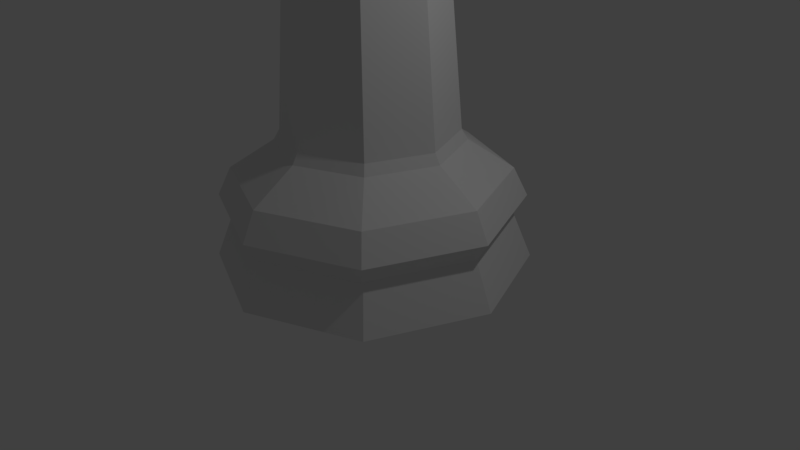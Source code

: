 # Source: LP_Queen.blend  (saved by Blender 2.77.0; exported with 4.5.12 LTS)
import bpy
from mathutils import Matrix  # noqa: F401  (used for matrix-valued properties, if any)

bpy.ops.wm.read_factory_settings(use_empty=True)
scene = bpy.context.scene
scene.name = 'Scene'

# ---- collections
col_collection_1 = bpy.data.collections.new('Collection 1'); scene.collection.children.link(col_collection_1)

# ---- world
world_world = bpy.data.worlds.new('World'); scene.world = world_world
world_world.color = (0.05088, 0.05088, 0.05088)
world_world.use_sun_shadow = False
world_world.sun_shadow_jitter_overblur = 0.0
world_world.cycles.sampling_method = 'MANUAL'

# ---- cameras
cam_camera = bpy.data.cameras.new('Camera')
cam_camera.clip_end = 100.0
cam_camera.lens = 35.0
cam_camera.sensor_width = 32.0
cam_camera.sensor_height = 18.0
cam_camera.ortho_scale = 7.314
cam_camera.dof.focus_distance = 0.0
cam_camera.dof.aperture_fstop = 128.0

# ---- lights
light_lamp = bpy.data.lights.new('Lamp', 'POINT')
light_lamp.transmission_factor = 0.0
light_lamp.cutoff_distance = 30.0
light_lamp.energy = 100.0
light_lamp.shadow_buffer_clip_start = 1.001
light_lamp.shadow_soft_size = 0.1
light_lamp.shadow_maximum_resolution = 0.006
light_lamp.use_absolute_resolution = True

# ---- meshes
me_sphere_001 = bpy.data.meshes.new('Sphere.001')
me_sphere_001.from_pydata([(0.4924, 0.4924, 5.883), (6.577e-09, 0.6964, 5.883), (2.317e-08, 1.155, 6.772), (0.8167, 0.8167, 6.772), (0.6964, -3.258e-07, 5.883), (1.155, -3.809e-07, 6.772), (0.4924, 0.4924, 5.403), (6.577e-09, 0.6964, 5.403), (-0.4924, 0.4924, 5.883), (-0.8167, 0.8167, 6.772), (-5.54e-08, 1.154, 6.772), (0.8158, 0.8158, 6.772), (0.4924, -0.4924, 5.883), (0.8167, -0.8167, 6.772), (0.6964, -3.258e-07, 5.403), (1.154, -4.143e-07, 6.772), (0.6609, 0.6609, 5.234), (3.349e-08, 0.9346, 5.234), (-0.4924, 0.4924, 5.403), (-0.6964, -9.984e-08, 5.883), (-1.155, -6.139e-09, 6.772), (-0.8158, 0.8158, 6.772), (-8.607e-08, 0.9021, 6.547), (0.6379, 0.6379, 6.547), (-6.874e-08, -0.6964, 5.883), (-1.017e-07, -1.155, 6.772), (0.4924, -0.4924, 5.403), (0.8158, -0.8158, 6.772), (0.9346, -8.398e-08, 5.234), (0.9021, -3.809e-07, 6.547), (0.8887, 0.8887, 5.104), (-6.831e-10, 1.257, 5.104), (-0.6609, 0.6609, 5.234), (-0.6964, -9.984e-08, 5.403), (-0.4924, -0.4924, 5.883), (-0.8167, -0.8167, 6.772), (-1.154, -2.846e-09, 6.772), (-0.6379, 0.6379, 6.547), (-2.641e-07, 0.5815, 6.885), (0.4112, 0.4112, 6.885), (-6.874e-08, -0.6964, 5.403), (-8.475e-08, -1.154, 6.772), (0.6609, -0.6609, 5.234), (0.6379, -0.6379, 6.547), (1.257, -2.518e-07, 5.104), (0.5815, -4.32e-07, 6.885), (0.5385, 0.5385, 4.868), (8.466e-09, 0.7615, 4.868), (-0.8887, 0.8887, 5.104), (-0.9346, 6.844e-07, 5.234), (-0.4924, -0.4924, 5.403), (-0.8158, -0.8158, 6.772), (-0.9021, -5.916e-08, 6.547), (-0.4112, 0.4112, 6.885), (-2.702e-07, 0.2589, 7.021), (0.1831, 0.1831, 7.021), (-2.226e-07, -0.9346, 5.234), (-1.09e-07, -0.9021, 6.547), (0.8887, -0.8887, 5.104), (0.4112, -0.4112, 6.885), (0.7615, -2.54e-08, 4.868), (0.2589, -4.031e-07, 7.021), (0.7183, 0.7183, 1.628), (0.0, 1.016, 1.628), (-0.5385, 0.5385, 4.868), (-1.257, 8.705e-07, 5.104), (-0.6609, -0.6609, 5.234), (-0.6379, -0.6379, 6.547), (-0.5815, -1.198e-07, 6.885), (-0.1831, 0.1831, 7.021), (-0.2589, -1.985e-07, 7.021), (-0.2464, -7.374e-10, 7.021), (-0.1742, 0.1742, 7.021), (3.033e-08, 0.2464, 7.021), (0.1742, 0.1742, 7.021), (0.2464, -2.799e-09, 7.021), (-4.213e-09, -0.2589, 7.021), (0.1831, -0.1831, 7.021), (0.1742, -0.1742, 7.021), (3.033e-08, -0.2464, 7.021), (-0.1742, -0.1742, 7.021), (-0.1831, -0.1831, 7.021), (-3.748e-07, -1.257, 5.104), (-2.41e-08, -0.5815, 6.885), (0.5385, -0.5385, 4.868), (1.016, -1.192e-07, 1.628), (0.0, 1.086, 1.503), (0.7678, 0.7678, 1.503), (-0.7183, 0.7183, 1.628), (-0.7615, 5.869e-07, 4.868), (-0.8887, -0.8887, 5.104), (-0.4112, -0.4112, 6.885), (-2.977e-07, -0.7615, 4.868), (0.7183, -0.7183, 1.628), (1.086, -1.192e-07, 1.503), (-1.192e-07, 1.615, 1.151), (1.142, 1.142, 1.151), (-0.7678, 0.7678, 1.503), (-1.016, 7.153e-07, 1.628), (-0.5385, -0.5385, 4.868), (-3.576e-07, -1.016, 1.628), (0.7678, -0.7678, 1.503), (1.615, -2.384e-07, 1.151), (-1.192e-07, 1.779, 0.8025), (1.258, 1.258, 0.8025), (-1.142, 1.142, 1.151), (-1.086, 8.345e-07, 1.503), (-0.7183, -0.7183, 1.628), (-3.576e-07, -1.086, 1.503), (1.142, -1.142, 1.151), (1.779, -3.576e-07, 0.8025), (-1.192e-07, 1.632, 0.567), (1.154, 1.154, 0.567), (-1.258, 1.258, 0.8025), (-1.615, 1.192e-06, 1.151), (-0.7678, -0.7678, 1.503), (-5.96e-07, -1.615, 1.151), (1.258, -1.258, 0.8025), (1.632, -2.384e-07, 0.567), (1.311, 1.311, 0.0), (-1.192e-07, 1.854, 0.0), (-1.154, 1.154, 0.567), (-1.779, 1.311e-06, 0.8025), (-1.142, -1.142, 1.151), (-7.153e-07, -1.779, 0.8025), (1.154, -1.154, 0.567), (1.854, -3.576e-07, 0.0), (1.311, -1.311, 0.0), (-7.153e-07, -1.854, 0.0), (-1.311, -1.311, 0.0), (-1.854, 1.311e-06, 0.0), (-1.311, 1.311, 0.0), (-1.632, 1.192e-06, 0.567), (-1.258, -1.258, 0.8025), (-5.96e-07, -1.632, 0.567), (-1.154, -1.154, 0.567), (-0.2472, -7.374e-10, 7.021), (-0.1748, 0.1748, 7.021), (-0.1748, -0.1748, 7.021), (-0.3496, -7.374e-10, 7.276), (-0.2472, 0.2472, 7.276), (3.034e-08, 0.2472, 7.021), (3.034e-08, -0.2472, 7.021), (-0.2472, -0.2472, 7.276), (-0.2472, -7.374e-10, 7.53), (-0.1748, 0.1748, 7.53), (2.244e-08, 0.3496, 7.276), (0.1748, 0.1748, 7.021), (0.1748, -0.1748, 7.021), (2.244e-08, -0.3496, 7.276), (-0.1748, -0.1748, 7.53), (6.657e-09, -2.235e-08, 7.636), (3.034e-08, 0.2472, 7.53), (0.2472, 0.2472, 7.276), (0.2472, -2.805e-09, 7.021), (0.2472, -0.2472, 7.276), (3.034e-08, -0.2472, 7.53), (0.1748, 0.1748, 7.53), (0.3496, -1.07e-08, 7.276), (0.1748, -0.1748, 7.53), (0.2472, -2.805e-09, 7.53)], [], [(0, 1, 2, 3), (4, 0, 3, 5), (6, 7, 1, 0), (1, 8, 9, 2), (10, 11, 3, 2), (12, 4, 5, 13), (14, 6, 0, 4), (11, 15, 5, 3), (6, 16, 17, 7), (7, 18, 8, 1), (8, 19, 20, 9), (21, 10, 2, 9), (11, 10, 22, 23), (24, 12, 13, 25), (26, 14, 4, 12), (15, 27, 13, 5), (14, 28, 16, 6), (15, 11, 23, 29), (30, 31, 17, 16), (7, 17, 32, 18), (18, 33, 19, 8), (19, 34, 35, 20), (36, 21, 9, 20), (10, 21, 37, 22), (38, 39, 23, 22), (34, 24, 25, 35), (40, 26, 12, 24), (27, 41, 25, 13), (26, 42, 28, 14), (27, 15, 29, 43), (44, 30, 16, 28), (39, 45, 29, 23), (46, 47, 31, 30), (31, 48, 32, 17), (18, 32, 49, 33), (33, 50, 34, 19), (51, 36, 20, 35), (21, 36, 52, 37), (53, 38, 22, 37), (54, 55, 39, 38), (50, 40, 24, 34), (41, 51, 35, 25), (40, 56, 42, 26), (41, 27, 43, 57), (58, 44, 28, 42), (45, 59, 43, 29), (60, 46, 30, 44), (55, 61, 45, 39), (62, 63, 47, 46), (47, 64, 48, 31), (48, 65, 49, 32), (33, 49, 66, 50), (36, 51, 67, 52), (68, 53, 37, 52), (69, 54, 38, 53), (55, 54, 69, 70, 71, 72, 73, 74, 75, 61), (76, 77, 61, 75, 78, 79, 80, 71, 70, 81), (50, 66, 56, 40), (51, 41, 57, 67), (82, 58, 42, 56), (59, 83, 57, 43), (84, 60, 44, 58), (61, 77, 59, 45), (85, 62, 46, 60), (86, 63, 62, 87), (63, 88, 64, 47), (64, 89, 65, 48), (65, 90, 66, 49), (91, 68, 52, 67), (70, 69, 53, 68), (81, 70, 68, 91), (76, 81, 91, 83), (77, 76, 83, 59), (90, 82, 56, 66), (83, 91, 67, 57), (92, 84, 58, 82), (93, 85, 60, 84), (87, 62, 85, 94), (95, 86, 87, 96), (97, 88, 63, 86), (88, 98, 89, 64), (89, 99, 90, 65), (99, 92, 82, 90), (100, 93, 84, 92), (94, 85, 93, 101), (96, 87, 94, 102), (103, 95, 96, 104), (105, 97, 86, 95), (106, 98, 88, 97), (98, 107, 99, 89), (107, 100, 92, 99), (101, 93, 100, 108), (102, 94, 101, 109), (104, 96, 102, 110), (111, 103, 104, 112), (113, 105, 95, 103), (114, 106, 97, 105), (115, 107, 98, 106), (108, 100, 107, 115), (109, 101, 108, 116), (110, 102, 109, 117), (112, 104, 110, 118), (119, 120, 111, 112), (121, 113, 103, 111), (122, 114, 105, 113), (123, 115, 106, 114), (116, 108, 115, 123), (117, 109, 116, 124), (118, 110, 117, 125), (126, 119, 112, 118), (127, 128, 129, 130, 131, 120, 119, 126), (120, 131, 121, 111), (132, 122, 113, 121), (133, 123, 114, 122), (124, 116, 123, 133), (125, 117, 124, 134), (127, 126, 118, 125), (128, 127, 125, 134), (129, 128, 134, 135), (130, 129, 135, 132), (131, 130, 132, 121), (135, 133, 122, 132), (134, 124, 133, 135), (71, 136, 137, 72), (80, 138, 136, 71), (136, 139, 140, 137), (72, 137, 141, 73), (79, 142, 138, 80), (138, 143, 139, 136), (139, 144, 145, 140), (137, 140, 146, 141), (73, 141, 147, 74), (78, 148, 142, 79), (142, 149, 143, 138), (143, 150, 144, 139), (144, 151, 145), (140, 145, 152, 146), (141, 146, 153, 147), (74, 147, 154, 75), (75, 154, 148, 78), (148, 155, 149, 142), (149, 156, 150, 143), (150, 151, 144), (145, 151, 152), (146, 152, 157, 153), (147, 153, 158, 154), (154, 158, 155, 148), (155, 159, 156, 149), (156, 151, 150), (152, 151, 157), (153, 157, 160, 158), (158, 160, 159, 155), (159, 151, 156), (157, 151, 160), (160, 151, 159)])
me_sphere_001.use_remesh_preserve_volume = False
me_sphere_001.use_remesh_preserve_attributes = False
me_sphere_001.use_mirror_vertex_groups = False
me_sphere_001.update()

# ---- objects
ob_lp_queen = bpy.data.objects.new('LP Queen', me_sphere_001)
ob_lamp = bpy.data.objects.new('Lamp', light_lamp)
ob_camera = bpy.data.objects.new('Camera', cam_camera)

# ---- transforms, parenting, visibility, modifiers, constraints
ob_lp_queen.location = (0.0, 0.0, 0.0)
ob_lp_queen.scale = (1.079, 1.079, 1.048)
ob_lp_queen.lineart.crease_threshold = 0.0
ob_lamp.location = (4.076, 1.005, 5.904)
ob_lamp.rotation_euler = (0.6503, 0.05522, 1.866)
ob_lamp.lock_rotations_4d = False
ob_lamp.empty_display_type = 'ARROWS'
ob_lamp.color = (0.0, 0.0, 0.0, 0.0)
ob_lamp.lineart.crease_threshold = 0.0
ob_camera.location = (7.481, -6.508, 5.344)
ob_camera.rotation_euler = (1.109, 0.01082, 0.8149)
ob_camera.lock_rotations_4d = False
ob_camera.empty_display_type = 'ARROWS'
ob_camera.color = (0.0, 0.0, 0.0, 0.0)
ob_camera.display_type = 'WIRE'
ob_camera.lineart.crease_threshold = 0.0

# ---- collection membership
col_collection_1.objects.link(ob_lp_queen)
col_collection_1.objects.link(ob_lamp)
col_collection_1.objects.link(ob_camera)

# ---- scene / render settings (as saved in the file)
scene.camera = ob_camera
scene.frame_start = 1; scene.frame_end = 250; scene.frame_set(250)
scene.render.engine = 'BLENDER_EEVEE_NEXT'
scene.render.resolution_percentage = 50
scene.render.dither_intensity = 0.0
scene.cycles.use_denoising = False
scene.cycles.samples = 128
scene.cycles.sampling_pattern = 'TABULATED_SOBOL'
scene.cycles.light_sampling_threshold = 0.0
scene.cycles.use_adaptive_sampling = False
scene.cycles.use_light_tree = False
scene.cycles.blur_glossy = 0.0
scene.cycles.sample_clamp_indirect = 0.0
scene.view_settings.view_transform = 'Standard'
bpy.context.view_layer.update()
